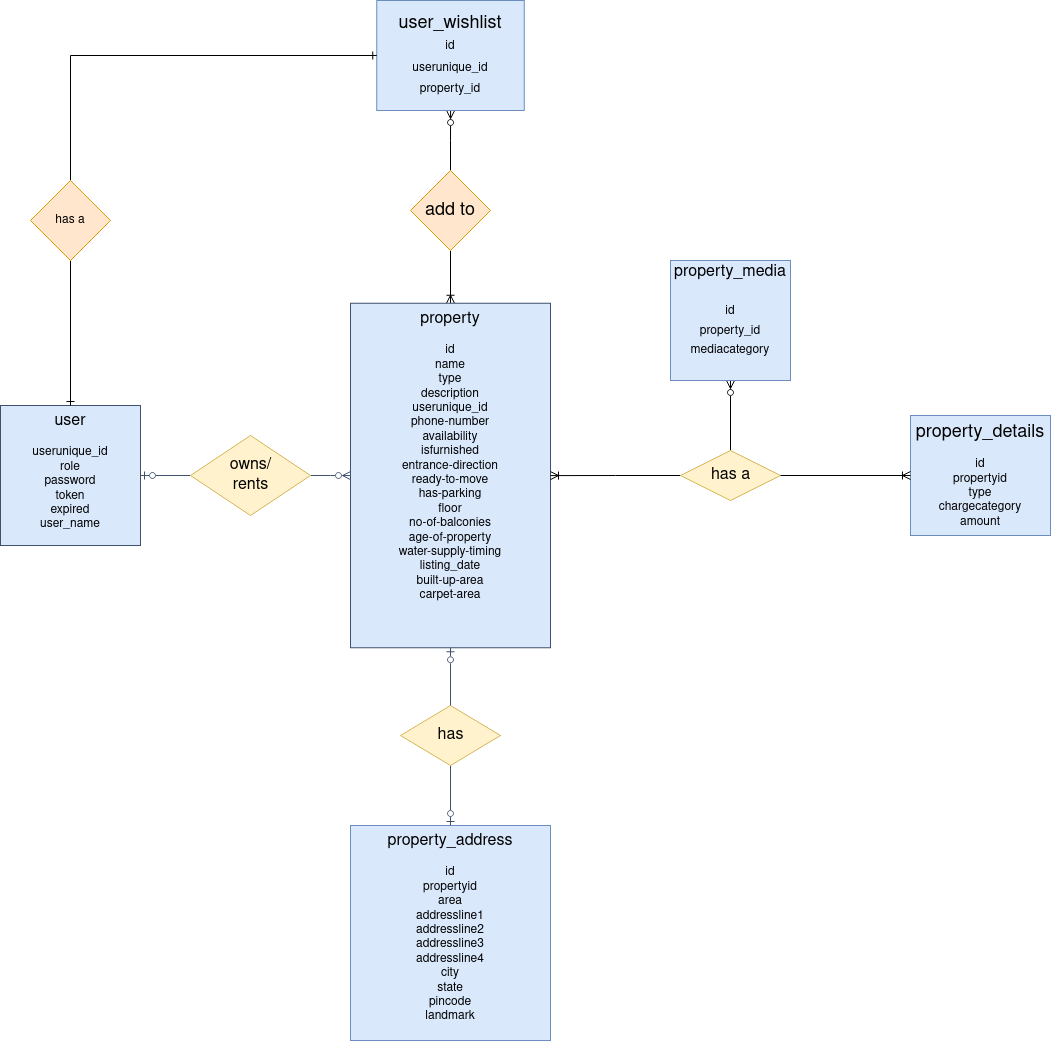

The diagram above was exported from draw.io. Its source (the exported page's mxGraphModel, read from the mxfile embedded in the PNG):
<mxGraphModel dx="2496" dy="481" grid="1" gridSize="10" guides="1" tooltips="1" connect="1" arrows="1" fold="1" page="1" pageScale="1" pageWidth="850" pageHeight="1100" math="0" shadow="0">
  <root>
    <mxCell id="0" />
    <mxCell id="1" parent="0" />
    <mxCell id="ayKu7Dw8rsxl_SUoc5ow-9" style="edgeStyle=orthogonalEdgeStyle;rounded=0;orthogonalLoop=1;jettySize=auto;html=1;entryX=0.5;entryY=1;entryDx=0;entryDy=0;endArrow=none;endFill=0;startArrow=ERzeroToMany;startFill=0;exitX=0;exitY=0.5;exitDx=0;exitDy=0;" parent="1" edge="1">
      <mxGeometry relative="1" as="geometry">
        <mxPoint x="-1460" y="480" as="sourcePoint" />
      </mxGeometry>
    </mxCell>
    <mxCell id="ayKu7Dw8rsxl_SUoc5ow-10" style="edgeStyle=orthogonalEdgeStyle;rounded=0;orthogonalLoop=1;jettySize=auto;html=1;entryX=0.5;entryY=1;entryDx=0;entryDy=0;endArrow=none;endFill=0;startArrow=ERzeroToMany;startFill=0;exitX=1;exitY=0.5;exitDx=0;exitDy=0;" parent="1" edge="1">
      <mxGeometry relative="1" as="geometry">
        <mxPoint x="-1540" y="480" as="sourcePoint" />
      </mxGeometry>
    </mxCell>
    <mxCell id="A8VEYPGkC7aVQexoRwMy-12" value="" style="edgeStyle=orthogonalEdgeStyle;rounded=0;orthogonalLoop=1;jettySize=auto;html=1;fontSize=12;endArrow=ERoneToMany;endFill=0;" edge="1" parent="1" source="A8VEYPGkC7aVQexoRwMy-9" target="ayKu7Dw8rsxl_SUoc5ow-12">
      <mxGeometry relative="1" as="geometry" />
    </mxCell>
    <mxCell id="A8VEYPGkC7aVQexoRwMy-13" value="" style="edgeStyle=orthogonalEdgeStyle;rounded=0;orthogonalLoop=1;jettySize=auto;html=1;fontSize=12;endArrow=ERzeroToMany;endFill=0;" edge="1" parent="1" source="A8VEYPGkC7aVQexoRwMy-9" target="A8VEYPGkC7aVQexoRwMy-11">
      <mxGeometry relative="1" as="geometry" />
    </mxCell>
    <mxCell id="A8VEYPGkC7aVQexoRwMy-9" value="add to" style="rhombus;whiteSpace=wrap;html=1;fontSize=18;fillColor=#ffe6cc;strokeColor=#d79b00;" vertex="1" parent="1">
      <mxGeometry x="-1160" y="230" width="80" height="80" as="geometry" />
    </mxCell>
    <mxCell id="A8VEYPGkC7aVQexoRwMy-11" value="&lt;div&gt;user_wishlist&lt;/div&gt;&lt;div&gt;&lt;font style=&quot;font-size: 12px&quot;&gt;id&lt;/font&gt;&lt;/div&gt;&lt;div&gt;&lt;font style=&quot;font-size: 12px&quot;&gt;userunique_id &lt;br&gt;&lt;/font&gt;&lt;/div&gt;&lt;div&gt;&lt;font style=&quot;font-size: 12px&quot;&gt;property_id&lt;/font&gt;&lt;br&gt;&lt;/div&gt;" style="rounded=0;whiteSpace=wrap;html=1;fontSize=18;fillColor=#dae8fc;strokeColor=#6c8ebf;" vertex="1" parent="1">
      <mxGeometry x="-1193.75" y="60" width="147.5" height="110" as="geometry" />
    </mxCell>
    <mxCell id="ayKu7Dw8rsxl_SUoc5ow-5" value="&lt;div&gt;&lt;font style=&quot;font-size: 16px&quot;&gt;user&lt;/font&gt;&lt;/div&gt;&lt;div&gt;&lt;br&gt;&lt;/div&gt;&lt;div&gt;userunique_id&lt;/div&gt;&lt;div&gt;role&lt;br&gt;&lt;/div&gt;password&lt;div&gt;token&lt;/div&gt;&lt;div&gt;expired&lt;/div&gt;&lt;div&gt;user_name&lt;br&gt;&lt;/div&gt;" style="rounded=0;whiteSpace=wrap;html=1;verticalAlign=top;fillColor=#dae8fc;strokeColor=#3E526E;shadow=0;sketch=0;" parent="1" vertex="1">
      <mxGeometry x="-1570" y="465" width="140" height="140" as="geometry" />
    </mxCell>
    <mxCell id="ayKu7Dw8rsxl_SUoc5ow-12" value="&lt;div&gt;&lt;font style=&quot;font-size: 16px&quot;&gt;property&lt;/font&gt;&lt;/div&gt;&lt;div&gt;&lt;br&gt;&lt;/div&gt;&lt;div&gt;id&lt;br&gt;&lt;/div&gt;&lt;div&gt;name&lt;/div&gt;&lt;div&gt;type&lt;br&gt;&lt;/div&gt;&lt;div&gt;description&lt;br&gt;&lt;/div&gt;&lt;div&gt;userunique_id&lt;br&gt;&lt;/div&gt;&lt;div&gt;phone-number&lt;/div&gt;&lt;div&gt;availability&lt;/div&gt;&lt;div&gt;isfurnished&lt;/div&gt;&lt;div&gt;entrance-direction&lt;br&gt;&lt;/div&gt;&lt;div&gt;ready-to-move&lt;/div&gt;&lt;div&gt;has-parking&lt;/div&gt;&lt;div&gt;floor&lt;/div&gt;&lt;div&gt;no-of-balconies&lt;/div&gt;&lt;div&gt;age-of-property&lt;/div&gt;&lt;div&gt;water-supply-timing&lt;br&gt;&lt;/div&gt;&lt;div&gt;listing_date&lt;/div&gt;&lt;div&gt;built-up-area&lt;br&gt;&lt;/div&gt;&lt;div&gt;carpet-area&lt;br&gt;&lt;/div&gt;" style="rounded=0;whiteSpace=wrap;html=1;verticalAlign=top;fillColor=#dae8fc;strokeColor=#3E526E;shadow=0;sketch=0;" parent="1" vertex="1">
      <mxGeometry x="-1220" y="362.75" width="200" height="344.5" as="geometry" />
    </mxCell>
    <mxCell id="ayKu7Dw8rsxl_SUoc5ow-18" value="&lt;font style=&quot;font-size: 16px&quot;&gt;&lt;font style=&quot;font-size: 16px&quot;&gt;property&lt;/font&gt;_address&lt;/font&gt;&lt;div&gt;&lt;br&gt;&lt;/div&gt;&lt;div&gt;id&lt;/div&gt;&lt;div&gt;propertyid&lt;/div&gt;&lt;div&gt;area&lt;/div&gt;&lt;div&gt;addressline1&lt;/div&gt;&lt;div&gt;addressline2&lt;/div&gt;&lt;div&gt;addressline3&lt;/div&gt;&lt;div&gt;addressline4&lt;/div&gt;&lt;div&gt;city&lt;/div&gt;&lt;div&gt;state&lt;/div&gt;&lt;div&gt;pincode&lt;/div&gt;&lt;div&gt;landmark&lt;/div&gt;&lt;div&gt;&lt;br&gt;&lt;/div&gt;&lt;div&gt;&lt;br&gt;&lt;/div&gt;" style="rounded=0;whiteSpace=wrap;html=1;verticalAlign=top;fillColor=#dae8fc;strokeColor=#6c8ebf;shadow=0;sketch=0;" parent="1" vertex="1">
      <mxGeometry x="-1220" y="885" width="200" height="215" as="geometry" />
    </mxCell>
    <mxCell id="ayKu7Dw8rsxl_SUoc5ow-36" style="edgeStyle=orthogonalEdgeStyle;rounded=0;orthogonalLoop=1;jettySize=auto;html=1;fontSize=14;endArrow=ERzeroToOne;endFill=0;entryX=0.5;entryY=0;entryDx=0;entryDy=0;exitX=1;exitY=0.5;exitDx=0;exitDy=0;fillColor=#dae8fc;strokeColor=#3E526E;shadow=0;sketch=0;" parent="1" source="ayKu7Dw8rsxl_SUoc5ow-31" target="ayKu7Dw8rsxl_SUoc5ow-18" edge="1">
      <mxGeometry relative="1" as="geometry">
        <Array as="points">
          <mxPoint x="-1120" y="795" />
        </Array>
      </mxGeometry>
    </mxCell>
    <mxCell id="ayKu7Dw8rsxl_SUoc5ow-31" value="has" style="shape=rhombus;html=1;dashed=0;whitespace=wrap;perimeter=rhombusPerimeter;fontSize=16;fillColor=#fff2cc;strokeColor=#d6b656;shadow=0;sketch=0;" parent="1" vertex="1">
      <mxGeometry x="-1170" y="765" width="100" height="60" as="geometry" />
    </mxCell>
    <mxCell id="ayKu7Dw8rsxl_SUoc5ow-32" style="edgeStyle=orthogonalEdgeStyle;rounded=0;orthogonalLoop=1;jettySize=auto;html=1;fontSize=14;endArrow=none;endFill=0;exitX=0.5;exitY=1;exitDx=0;exitDy=0;startArrow=ERzeroToOne;startFill=0;fillColor=#dae8fc;strokeColor=#3E526E;shadow=0;sketch=0;" parent="1" source="ayKu7Dw8rsxl_SUoc5ow-12" target="ayKu7Dw8rsxl_SUoc5ow-31" edge="1">
      <mxGeometry relative="1" as="geometry" />
    </mxCell>
    <mxCell id="FfagMGi1wIm49BkCvCq5-3" style="edgeStyle=orthogonalEdgeStyle;rounded=0;orthogonalLoop=1;jettySize=auto;html=1;endArrow=ERzeroToMany;endFill=0;fillColor=#dae8fc;strokeColor=#3E526E;shadow=0;sketch=0;" parent="1" source="FfagMGi1wIm49BkCvCq5-2" target="ayKu7Dw8rsxl_SUoc5ow-12" edge="1">
      <mxGeometry relative="1" as="geometry" />
    </mxCell>
    <mxCell id="FfagMGi1wIm49BkCvCq5-4" style="edgeStyle=orthogonalEdgeStyle;rounded=0;orthogonalLoop=1;jettySize=auto;html=1;endArrow=ERzeroToOne;endFill=0;fillColor=#dae8fc;strokeColor=#3E526E;shadow=0;sketch=0;" parent="1" source="FfagMGi1wIm49BkCvCq5-2" target="ayKu7Dw8rsxl_SUoc5ow-5" edge="1">
      <mxGeometry relative="1" as="geometry" />
    </mxCell>
    <mxCell id="FfagMGi1wIm49BkCvCq5-2" value="owns/&lt;br&gt;rents" style="shape=rhombus;html=1;dashed=0;whitespace=wrap;perimeter=rhombusPerimeter;fontSize=16;fillColor=#fff2cc;strokeColor=#d6b656;shadow=0;sketch=0;" parent="1" vertex="1">
      <mxGeometry x="-1380" y="495" width="120" height="80" as="geometry" />
    </mxCell>
    <mxCell id="A8VEYPGkC7aVQexoRwMy-4" value="" style="edgeStyle=orthogonalEdgeStyle;rounded=0;orthogonalLoop=1;jettySize=auto;html=1;fontSize=18;endArrow=ERoneToMany;endFill=0;" edge="1" parent="1" source="ayKu7Dw8rsxl_SUoc5ow-50" target="ayKu7Dw8rsxl_SUoc5ow-12">
      <mxGeometry relative="1" as="geometry" />
    </mxCell>
    <mxCell id="A8VEYPGkC7aVQexoRwMy-15" value="" style="edgeStyle=orthogonalEdgeStyle;rounded=0;orthogonalLoop=1;jettySize=auto;html=1;fontSize=12;endArrow=ERzeroToMany;endFill=0;" edge="1" parent="1" source="ayKu7Dw8rsxl_SUoc5ow-50" target="A8VEYPGkC7aVQexoRwMy-14">
      <mxGeometry relative="1" as="geometry" />
    </mxCell>
    <mxCell id="ayKu7Dw8rsxl_SUoc5ow-50" value="has a" style="shape=rhombus;html=1;dashed=0;whitespace=wrap;perimeter=rhombusPerimeter;fontSize=16;fillColor=#fff2cc;strokeColor=#d6b656;shadow=0;sketch=0;" parent="1" vertex="1">
      <mxGeometry x="-890" y="510" width="100" height="50" as="geometry" />
    </mxCell>
    <mxCell id="A8VEYPGkC7aVQexoRwMy-2" value="&lt;div&gt;&lt;font style=&quot;font-size: 18px&quot;&gt;property_details&lt;/font&gt;&lt;/div&gt;&lt;div&gt;&lt;br&gt;&lt;/div&gt;&lt;div&gt;id&lt;/div&gt;propertyid&lt;br&gt;&lt;div&gt;type&lt;/div&gt;&lt;div&gt;chargecategory&lt;/div&gt;&lt;div&gt;amount&lt;br&gt;&lt;/div&gt;" style="rounded=0;whiteSpace=wrap;html=1;fillColor=#dae8fc;strokeColor=#6c8ebf;" vertex="1" parent="1">
      <mxGeometry x="-660" y="475" width="140" height="120" as="geometry" />
    </mxCell>
    <mxCell id="A8VEYPGkC7aVQexoRwMy-3" value="" style="edgeStyle=orthogonalEdgeStyle;rounded=0;orthogonalLoop=1;jettySize=auto;html=1;endArrow=ERoneToMany;endFill=0;" edge="1" parent="1" source="ayKu7Dw8rsxl_SUoc5ow-50" target="A8VEYPGkC7aVQexoRwMy-2">
      <mxGeometry relative="1" as="geometry" />
    </mxCell>
    <mxCell id="A8VEYPGkC7aVQexoRwMy-14" value="&lt;div&gt;property_media&lt;/div&gt;&lt;div&gt;&lt;font style=&quot;font-size: 12px&quot;&gt;&lt;br&gt;&lt;/font&gt;&lt;/div&gt;&lt;div&gt;&lt;font style=&quot;font-size: 12px&quot;&gt;id&lt;/font&gt;&lt;/div&gt;&lt;div&gt;&lt;font style=&quot;font-size: 12px&quot;&gt;property_id&lt;/font&gt;&lt;/div&gt;&lt;div&gt;&lt;font style=&quot;font-size: 12px&quot;&gt;mediacategory&lt;/font&gt;&lt;/div&gt;&lt;div&gt;&lt;br&gt;&lt;/div&gt;" style="whiteSpace=wrap;html=1;fontSize=16;fillColor=#dae8fc;strokeColor=#6c8ebf;dashed=0;shadow=0;sketch=0;" vertex="1" parent="1">
      <mxGeometry x="-900" y="320" width="120" height="120" as="geometry" />
    </mxCell>
    <mxCell id="A8VEYPGkC7aVQexoRwMy-19" style="edgeStyle=orthogonalEdgeStyle;rounded=0;orthogonalLoop=1;jettySize=auto;html=1;exitX=0.5;exitY=1;exitDx=0;exitDy=0;entryX=0.5;entryY=0;entryDx=0;entryDy=0;fontSize=12;endArrow=ERone;endFill=0;" edge="1" parent="1" source="A8VEYPGkC7aVQexoRwMy-16" target="ayKu7Dw8rsxl_SUoc5ow-5">
      <mxGeometry relative="1" as="geometry" />
    </mxCell>
    <mxCell id="A8VEYPGkC7aVQexoRwMy-20" style="edgeStyle=orthogonalEdgeStyle;rounded=0;orthogonalLoop=1;jettySize=auto;html=1;exitX=0.5;exitY=0;exitDx=0;exitDy=0;entryX=0;entryY=0.5;entryDx=0;entryDy=0;fontSize=12;endArrow=ERone;endFill=0;" edge="1" parent="1" source="A8VEYPGkC7aVQexoRwMy-16" target="A8VEYPGkC7aVQexoRwMy-11">
      <mxGeometry relative="1" as="geometry" />
    </mxCell>
    <mxCell id="A8VEYPGkC7aVQexoRwMy-16" value="has a" style="rhombus;whiteSpace=wrap;html=1;fontSize=12;fillColor=#ffe6cc;strokeColor=#d79b00;" vertex="1" parent="1">
      <mxGeometry x="-1540" y="240" width="80" height="80" as="geometry" />
    </mxCell>
  </root>
</mxGraphModel>